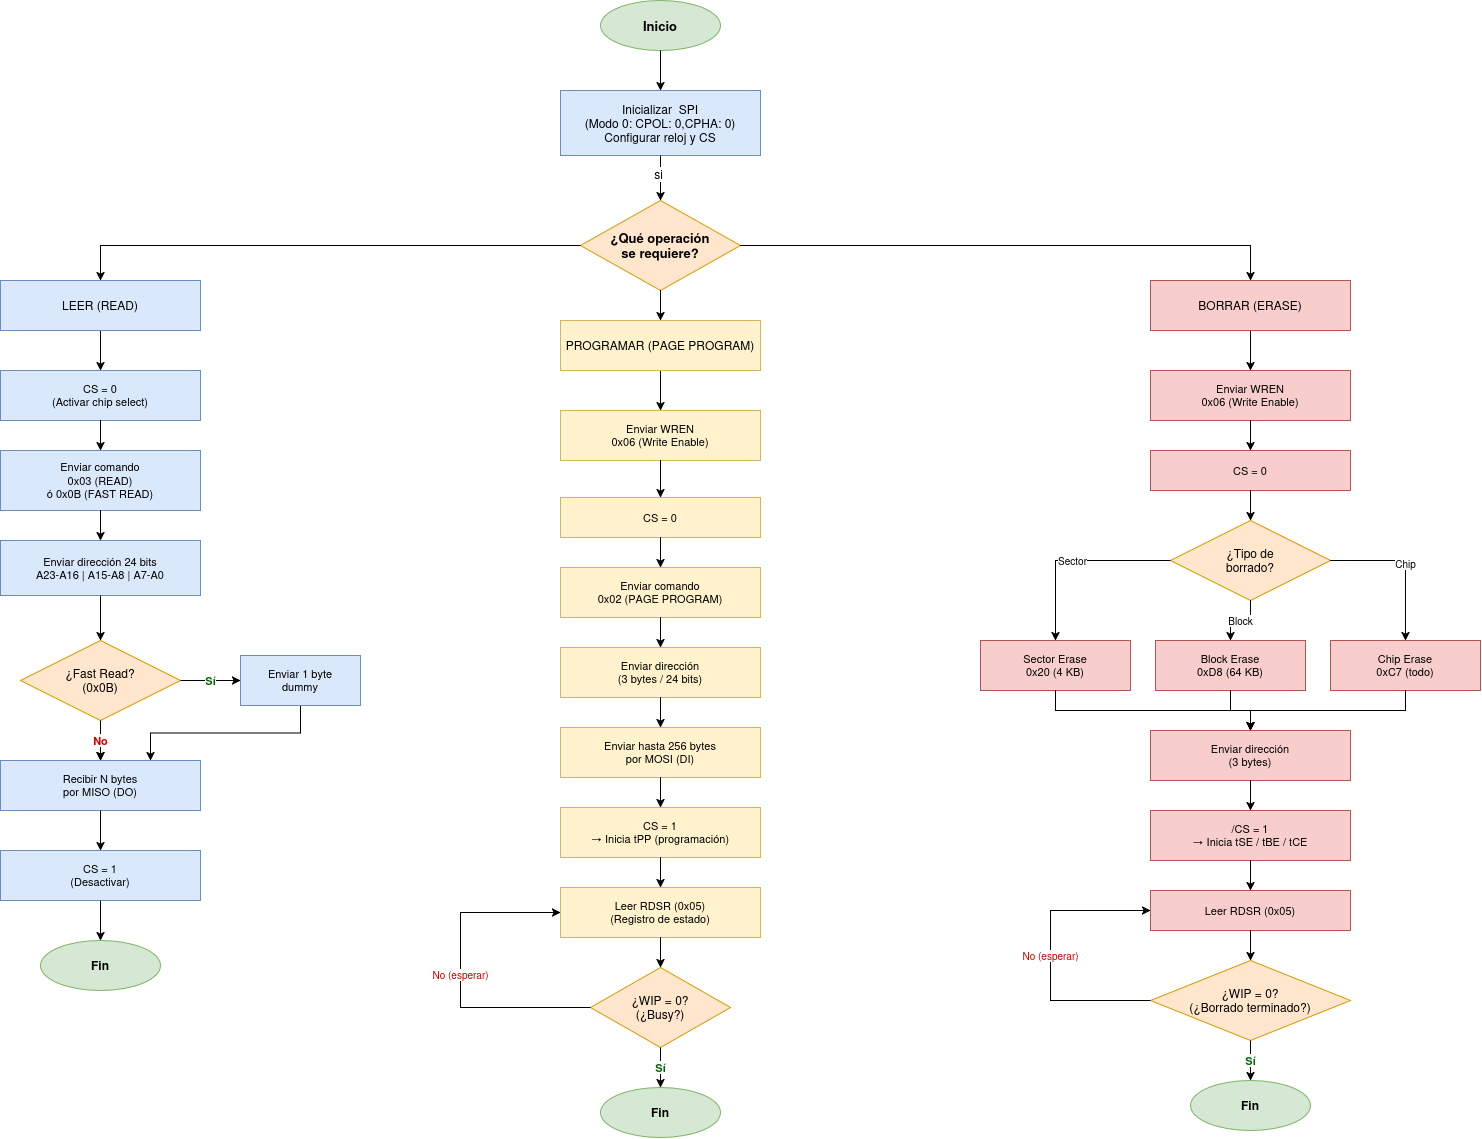

The diagram above was exported from draw.io. Its source (the exported page's mxGraphModel, read from the mxfile embedded in the PNG):
<mxGraphModel dx="2946" dy="1571" grid="1" gridSize="10" guides="1" tooltips="1" connect="1" arrows="1" fold="1" page="1" pageScale="1" pageWidth="827" pageHeight="1169" math="0" shadow="0">
  <root>
    <mxCell id="0" />
    <mxCell id="1" parent="0" />
    <mxCell id="2" parent="1" style="ellipse;whiteSpace=wrap;html=1;fillColor=#d5e8d4;strokeColor=#82b366;fontStyle=1;fontSize=13;" value="Inicio" vertex="1">
      <mxGeometry height="50" width="120" x="3360" y="160" as="geometry" />
    </mxCell>
    <mxCell id="3" parent="1" style="rounded=0;whiteSpace=wrap;html=1;fillColor=#dae8fc;strokeColor=#6c8ebf;fontSize=12;shape=label;shapeInside=1;" value="Inicializar&amp;nbsp; SPI&lt;br&gt;&lt;div&gt;(Modo 0: CPOL: 0,CPHA: 0)&lt;/div&gt;&lt;div&gt;Configurar reloj y CS&lt;/div&gt;" vertex="1">
      <mxGeometry height="65" width="200" x="3320" y="250" as="geometry" />
    </mxCell>
    <mxCell id="4" parent="1" style="rhombus;whiteSpace=wrap;html=1;fillColor=#ffe6cc;strokeColor=#d79b00;fontSize=13;fontStyle=1;" value="¿Qué operación&#10;se requiere?" vertex="1">
      <mxGeometry height="90" width="160" x="3340" y="360" as="geometry" />
    </mxCell>
    <mxCell id="5" edge="1" parent="1" source="2" style="edgeStyle=orthogonalEdgeStyle;rounded=0;orthogonalLoop=1;jettySize=auto;html=1;" target="3">
      <mxGeometry relative="1" as="geometry" />
    </mxCell>
    <mxCell id="6" edge="1" parent="1" source="3" style="edgeStyle=orthogonalEdgeStyle;rounded=0;orthogonalLoop=1;jettySize=auto;html=1;" target="4">
      <mxGeometry relative="1" as="geometry" />
    </mxCell>
    <mxCell id="7" connectable="0" parent="6" style="edgeLabel;html=1;align=center;verticalAlign=middle;resizable=0;points=[];fontFamily=Helvetica;fontSize=12;fontColor=default;" value="si" vertex="1">
      <mxGeometry relative="1" x="-0.1855" y="-2" as="geometry">
        <mxPoint as="offset" />
      </mxGeometry>
    </mxCell>
    <mxCell id="8" parent="1" style="rounded=0;whiteSpace=wrap;html=1;fillColor=#dae8fc;strokeColor=#6c8ebf;fontSize=11;" value="CS = 0&lt;br&gt;(Activar chip select)" vertex="1">
      <mxGeometry height="50" width="200" x="2760" y="530" as="geometry" />
    </mxCell>
    <mxCell id="9" parent="1" style="rounded=0;whiteSpace=wrap;html=1;fillColor=#dae8fc;strokeColor=#6c8ebf;fontSize=11;" value="Enviar comando&#10;0x03 (READ)&#10;ó 0x0B (FAST READ)" vertex="1">
      <mxGeometry height="60" width="200" x="2760" y="610" as="geometry" />
    </mxCell>
    <mxCell id="10" parent="1" style="rounded=0;whiteSpace=wrap;html=1;fillColor=#dae8fc;strokeColor=#6c8ebf;fontSize=11;" value="Enviar dirección 24 bits&#10;A23-A16 | A15-A8 | A7-A0" vertex="1">
      <mxGeometry height="55" width="200" x="2760" y="700" as="geometry" />
    </mxCell>
    <mxCell id="11" edge="1" parent="1" source="12" style="edgeStyle=orthogonalEdgeStyle;rounded=0;orthogonalLoop=1;jettySize=auto;html=1;" target="15" value="">
      <mxGeometry relative="1" as="geometry" />
    </mxCell>
    <mxCell id="12" parent="1" style="rhombus;whiteSpace=wrap;html=1;fillColor=#ffe6cc;strokeColor=#d79b00;fontSize=12;" value="¿Fast Read?&#10;(0x0B)" vertex="1">
      <mxGeometry height="80" width="160" x="2780" y="800" as="geometry" />
    </mxCell>
    <mxCell id="13" edge="1" parent="1" source="14" style="edgeStyle=orthogonalEdgeStyle;rounded=0;orthogonalLoop=1;jettySize=auto;html=1;exitX=0.5;exitY=1;exitDx=0;exitDy=0;entryX=0.75;entryY=0;entryDx=0;entryDy=0;fontFamily=Helvetica;fontSize=12;fontColor=default;defaultLabelBackgroundColor=page;" target="15">
      <mxGeometry relative="1" as="geometry" />
    </mxCell>
    <mxCell id="14" parent="1" style="rounded=0;whiteSpace=wrap;html=1;fillColor=#dae8fc;strokeColor=#6c8ebf;fontSize=11;" value="Enviar 1 byte&#10;dummy" vertex="1">
      <mxGeometry height="50" width="120" x="3000" y="815" as="geometry" />
    </mxCell>
    <mxCell id="15" parent="1" style="rounded=0;whiteSpace=wrap;html=1;fillColor=#dae8fc;strokeColor=#6c8ebf;fontSize=11;" value="Recibir N bytes&#10;por MISO (DO)" vertex="1">
      <mxGeometry height="50" width="200" x="2760" y="920" as="geometry" />
    </mxCell>
    <mxCell id="16" parent="1" style="rounded=0;whiteSpace=wrap;html=1;fillColor=#dae8fc;strokeColor=#6c8ebf;fontSize=11;" value="CS = 1&lt;br&gt;(Desactivar)" vertex="1">
      <mxGeometry height="50" width="200" x="2760" y="1010" as="geometry" />
    </mxCell>
    <mxCell id="17" parent="1" style="ellipse;whiteSpace=wrap;html=1;fillColor=#d5e8d4;strokeColor=#82b366;fontSize=12;fontStyle=1;" value="Fin" vertex="1">
      <mxGeometry height="50" width="120" x="2800" y="1100" as="geometry" />
    </mxCell>
    <mxCell id="18" edge="1" parent="1" source="75" style="edgeStyle=orthogonalEdgeStyle;rounded=0;orthogonalLoop=1;jettySize=auto;html=1;" target="8">
      <mxGeometry relative="1" as="geometry" />
    </mxCell>
    <mxCell id="19" edge="1" parent="1" source="8" style="edgeStyle=orthogonalEdgeStyle;rounded=0;orthogonalLoop=1;jettySize=auto;html=1;" target="9">
      <mxGeometry relative="1" as="geometry" />
    </mxCell>
    <mxCell id="20" edge="1" parent="1" source="9" style="edgeStyle=orthogonalEdgeStyle;rounded=0;orthogonalLoop=1;jettySize=auto;html=1;" target="10">
      <mxGeometry relative="1" as="geometry" />
    </mxCell>
    <mxCell id="21" edge="1" parent="1" source="10" style="edgeStyle=orthogonalEdgeStyle;rounded=0;orthogonalLoop=1;jettySize=auto;html=1;" target="12">
      <mxGeometry relative="1" as="geometry" />
    </mxCell>
    <mxCell id="22" edge="1" parent="1" source="12" style="edgeStyle=orthogonalEdgeStyle;rounded=0;orthogonalLoop=1;jettySize=auto;html=1;fontSize=11;fontColor=#006600;fontStyle=1;" target="14" value="Sí">
      <mxGeometry relative="1" as="geometry" />
    </mxCell>
    <mxCell id="23" edge="1" parent="1" source="12" style="edgeStyle=orthogonalEdgeStyle;rounded=0;orthogonalLoop=1;jettySize=auto;html=1;fontSize=11;fontColor=#CC0000;fontStyle=1;" target="15" value="No">
      <mxGeometry relative="1" as="geometry" />
    </mxCell>
    <mxCell id="24" edge="1" parent="1" source="15" style="edgeStyle=orthogonalEdgeStyle;rounded=0;orthogonalLoop=1;jettySize=auto;html=1;" target="16">
      <mxGeometry relative="1" as="geometry" />
    </mxCell>
    <mxCell id="25" edge="1" parent="1" source="16" style="edgeStyle=orthogonalEdgeStyle;rounded=0;orthogonalLoop=1;jettySize=auto;html=1;" target="17">
      <mxGeometry relative="1" as="geometry" />
    </mxCell>
    <mxCell id="26" parent="1" style="rounded=0;whiteSpace=wrap;html=1;fillColor=#fff2cc;strokeColor=#d6b656;fontSize=11;" value="Enviar WREN&#10;0x06 (Write Enable)" vertex="1">
      <mxGeometry height="50" width="200" x="3320" y="570" as="geometry" />
    </mxCell>
    <mxCell id="27" parent="1" style="rounded=0;whiteSpace=wrap;html=1;fillColor=#fff2cc;strokeColor=#d6b656;fontSize=11;" value="CS = 0" vertex="1">
      <mxGeometry height="40" width="200" x="3320" y="657" as="geometry" />
    </mxCell>
    <mxCell id="28" parent="1" style="rounded=0;whiteSpace=wrap;html=1;fillColor=#fff2cc;strokeColor=#d6b656;fontSize=11;" value="Enviar comando&#10;0x02 (PAGE PROGRAM)" vertex="1">
      <mxGeometry height="50" width="200" x="3320" y="727" as="geometry" />
    </mxCell>
    <mxCell id="29" parent="1" style="rounded=0;whiteSpace=wrap;html=1;fillColor=#fff2cc;strokeColor=#d6b656;fontSize=11;" value="Enviar dirección&#10;(3 bytes / 24 bits)" vertex="1">
      <mxGeometry height="50" width="200" x="3320" y="807" as="geometry" />
    </mxCell>
    <mxCell id="30" parent="1" style="rounded=0;whiteSpace=wrap;html=1;fillColor=#fff2cc;strokeColor=#d6b656;fontSize=11;" value="Enviar hasta 256 bytes&#10;por MOSI (DI)" vertex="1">
      <mxGeometry height="50" width="200" x="3320" y="887" as="geometry" />
    </mxCell>
    <mxCell id="31" parent="1" style="rounded=0;whiteSpace=wrap;html=1;fillColor=#fff2cc;strokeColor=#d6b656;fontSize=11;" value="CS = 1&lt;br&gt;→ Inicia tPP (programación)" vertex="1">
      <mxGeometry height="50" width="200" x="3320" y="967" as="geometry" />
    </mxCell>
    <mxCell id="32" parent="1" style="rounded=0;whiteSpace=wrap;html=1;fillColor=#fff2cc;strokeColor=#d6b656;fontSize=11;" value="Leer RDSR (0x05)&#10;(Registro de estado)" vertex="1">
      <mxGeometry height="50" width="200" x="3320" y="1047" as="geometry" />
    </mxCell>
    <mxCell id="33" parent="1" style="rhombus;whiteSpace=wrap;html=1;fillColor=#ffe6cc;strokeColor=#d79b00;fontSize=12;" value="¿WIP = 0?&#10;(¿Busy?)" vertex="1">
      <mxGeometry height="80" width="140" x="3350" y="1127" as="geometry" />
    </mxCell>
    <mxCell id="34" parent="1" style="ellipse;whiteSpace=wrap;html=1;fillColor=#d5e8d4;strokeColor=#82b366;fontSize=12;fontStyle=1;" value="Fin" vertex="1">
      <mxGeometry height="50" width="120" x="3360" y="1247" as="geometry" />
    </mxCell>
    <mxCell id="35" edge="1" parent="1" source="73" style="edgeStyle=orthogonalEdgeStyle;rounded=0;orthogonalLoop=1;jettySize=auto;html=1;" target="26">
      <mxGeometry relative="1" as="geometry" />
    </mxCell>
    <mxCell id="36" edge="1" parent="1" source="26" style="edgeStyle=orthogonalEdgeStyle;rounded=0;orthogonalLoop=1;jettySize=auto;html=1;" target="27">
      <mxGeometry relative="1" as="geometry" />
    </mxCell>
    <mxCell id="37" edge="1" parent="1" source="27" style="edgeStyle=orthogonalEdgeStyle;rounded=0;orthogonalLoop=1;jettySize=auto;html=1;" target="28">
      <mxGeometry relative="1" as="geometry" />
    </mxCell>
    <mxCell id="38" edge="1" parent="1" source="28" style="edgeStyle=orthogonalEdgeStyle;rounded=0;orthogonalLoop=1;jettySize=auto;html=1;" target="29">
      <mxGeometry relative="1" as="geometry" />
    </mxCell>
    <mxCell id="39" edge="1" parent="1" source="29" style="edgeStyle=orthogonalEdgeStyle;rounded=0;orthogonalLoop=1;jettySize=auto;html=1;" target="30">
      <mxGeometry relative="1" as="geometry" />
    </mxCell>
    <mxCell id="40" edge="1" parent="1" source="30" style="edgeStyle=orthogonalEdgeStyle;rounded=0;orthogonalLoop=1;jettySize=auto;html=1;" target="31">
      <mxGeometry relative="1" as="geometry" />
    </mxCell>
    <mxCell id="41" edge="1" parent="1" source="31" style="edgeStyle=orthogonalEdgeStyle;rounded=0;orthogonalLoop=1;jettySize=auto;html=1;" target="32">
      <mxGeometry relative="1" as="geometry" />
    </mxCell>
    <mxCell id="42" edge="1" parent="1" source="32" style="edgeStyle=orthogonalEdgeStyle;rounded=0;orthogonalLoop=1;jettySize=auto;html=1;" target="33">
      <mxGeometry relative="1" as="geometry" />
    </mxCell>
    <mxCell id="43" edge="1" parent="1" source="33" style="edgeStyle=orthogonalEdgeStyle;rounded=0;orthogonalLoop=1;jettySize=auto;html=1;fontSize=11;fontColor=#006600;fontStyle=1;" target="34" value="Sí">
      <mxGeometry relative="1" as="geometry" />
    </mxCell>
    <mxCell id="44" edge="1" parent="1" source="33" style="edgeStyle=orthogonalEdgeStyle;rounded=0;orthogonalLoop=1;jettySize=auto;html=1;fontSize=10;fontColor=#CC0000;exitX=0;exitY=0.5;exitDx=0;exitDy=0;entryX=0;entryY=0.5;entryDx=0;entryDy=0;" target="32" value="No (esperar)">
      <mxGeometry relative="1" as="geometry">
        <Array as="points">
          <mxPoint x="3220" y="1167" />
          <mxPoint x="3220" y="1072" />
        </Array>
      </mxGeometry>
    </mxCell>
    <mxCell id="45" parent="1" style="rounded=0;whiteSpace=wrap;html=1;fillColor=#f8cecc;strokeColor=#b85450;fontSize=11;" value="Enviar WREN&#10;0x06 (Write Enable)" vertex="1">
      <mxGeometry height="50" width="200" x="3910" y="530" as="geometry" />
    </mxCell>
    <mxCell id="46" parent="1" style="rounded=0;whiteSpace=wrap;html=1;fillColor=#f8cecc;strokeColor=#b85450;fontSize=11;" value="CS = 0" vertex="1">
      <mxGeometry height="40" width="200" x="3910" y="610" as="geometry" />
    </mxCell>
    <mxCell id="47" parent="1" style="rhombus;whiteSpace=wrap;html=1;fillColor=#ffe6cc;strokeColor=#d79b00;fontSize=12;" value="¿Tipo de&#10;borrado?" vertex="1">
      <mxGeometry height="80" width="160" x="3930" y="680" as="geometry" />
    </mxCell>
    <mxCell id="48" parent="1" style="rounded=0;whiteSpace=wrap;html=1;fillColor=#f8cecc;strokeColor=#b85450;fontSize=11;" value="Sector Erase&#10;0x20 (4 KB)" vertex="1">
      <mxGeometry height="50" width="150" x="3740" y="800" as="geometry" />
    </mxCell>
    <mxCell id="49" parent="1" style="rounded=0;whiteSpace=wrap;html=1;fillColor=#f8cecc;strokeColor=#b85450;fontSize=11;" value="Block Erase&#10;0xD8 (64 KB)" vertex="1">
      <mxGeometry height="50" width="150" x="3915" y="800" as="geometry" />
    </mxCell>
    <mxCell id="50" parent="1" style="rounded=0;whiteSpace=wrap;html=1;fillColor=#f8cecc;strokeColor=#b85450;fontSize=11;" value="Chip Erase&#10;0xC7 (todo)" vertex="1">
      <mxGeometry height="50" width="150" x="4090" y="800" as="geometry" />
    </mxCell>
    <mxCell id="51" parent="1" style="rounded=0;whiteSpace=wrap;html=1;fillColor=#f8cecc;strokeColor=#b85450;fontSize=11;" value="Enviar dirección&#10;(3 bytes)" vertex="1">
      <mxGeometry height="50" width="200" x="3910" y="890" as="geometry" />
    </mxCell>
    <mxCell id="52" parent="1" style="rounded=0;whiteSpace=wrap;html=1;fillColor=#f8cecc;strokeColor=#b85450;fontSize=11;" value="/CS = 1&#10;→ Inicia tSE / tBE / tCE" vertex="1">
      <mxGeometry height="50" width="200" x="3910" y="970" as="geometry" />
    </mxCell>
    <mxCell id="53" parent="1" style="rounded=0;whiteSpace=wrap;html=1;fillColor=#f8cecc;strokeColor=#b85450;fontSize=11;" value="Leer RDSR (0x05)" vertex="1">
      <mxGeometry height="40" width="200" x="3910" y="1050" as="geometry" />
    </mxCell>
    <mxCell id="54" parent="1" style="rhombus;whiteSpace=wrap;html=1;fillColor=#ffe6cc;strokeColor=#d79b00;fontSize=12;" value="¿WIP = 0?&#10;(¿Borrado terminado?)" vertex="1">
      <mxGeometry height="80" width="200" x="3910" y="1120" as="geometry" />
    </mxCell>
    <mxCell id="55" parent="1" style="ellipse;whiteSpace=wrap;html=1;fillColor=#d5e8d4;strokeColor=#82b366;fontSize=12;fontStyle=1;" value="Fin" vertex="1">
      <mxGeometry height="50" width="120" x="3950" y="1240" as="geometry" />
    </mxCell>
    <mxCell id="56" edge="1" parent="1" source="71" style="edgeStyle=orthogonalEdgeStyle;rounded=0;orthogonalLoop=1;jettySize=auto;html=1;" target="45">
      <mxGeometry relative="1" as="geometry" />
    </mxCell>
    <mxCell id="57" edge="1" parent="1" source="45" style="edgeStyle=orthogonalEdgeStyle;rounded=0;orthogonalLoop=1;jettySize=auto;html=1;" target="46">
      <mxGeometry relative="1" as="geometry" />
    </mxCell>
    <mxCell id="58" edge="1" parent="1" source="46" style="edgeStyle=orthogonalEdgeStyle;rounded=0;orthogonalLoop=1;jettySize=auto;html=1;" target="47">
      <mxGeometry relative="1" as="geometry" />
    </mxCell>
    <mxCell id="59" edge="1" parent="1" source="47" style="edgeStyle=orthogonalEdgeStyle;rounded=0;orthogonalLoop=1;jettySize=auto;html=1;fontSize=10;" target="48" value="Sector">
      <mxGeometry relative="1" as="geometry" />
    </mxCell>
    <mxCell id="60" edge="1" parent="1" source="47" style="edgeStyle=orthogonalEdgeStyle;rounded=0;orthogonalLoop=1;jettySize=auto;html=1;fontSize=10;" target="49" value="Block">
      <mxGeometry relative="1" as="geometry" />
    </mxCell>
    <mxCell id="61" edge="1" parent="1" source="47" style="edgeStyle=orthogonalEdgeStyle;rounded=0;orthogonalLoop=1;jettySize=auto;html=1;fontSize=10;exitX=1;exitY=0.5;exitDx=0;exitDy=0;" target="50" value="Chip">
      <mxGeometry relative="1" as="geometry" />
    </mxCell>
    <mxCell id="62" edge="1" parent="1" source="48" style="edgeStyle=orthogonalEdgeStyle;rounded=0;orthogonalLoop=1;jettySize=auto;html=1;" target="51">
      <mxGeometry relative="1" as="geometry">
        <Array as="points">
          <mxPoint x="3815" y="870" />
          <mxPoint x="4010" y="870" />
        </Array>
      </mxGeometry>
    </mxCell>
    <mxCell id="63" edge="1" parent="1" source="49" style="edgeStyle=orthogonalEdgeStyle;rounded=0;orthogonalLoop=1;jettySize=auto;html=1;" target="51">
      <mxGeometry relative="1" as="geometry" />
    </mxCell>
    <mxCell id="64" edge="1" parent="1" source="50" style="edgeStyle=orthogonalEdgeStyle;rounded=0;orthogonalLoop=1;jettySize=auto;html=1;" target="51">
      <mxGeometry relative="1" as="geometry" />
    </mxCell>
    <mxCell id="65" edge="1" parent="1" source="51" style="edgeStyle=orthogonalEdgeStyle;rounded=0;orthogonalLoop=1;jettySize=auto;html=1;" target="52">
      <mxGeometry relative="1" as="geometry" />
    </mxCell>
    <mxCell id="66" edge="1" parent="1" source="52" style="edgeStyle=orthogonalEdgeStyle;rounded=0;orthogonalLoop=1;jettySize=auto;html=1;" target="53">
      <mxGeometry relative="1" as="geometry" />
    </mxCell>
    <mxCell id="67" edge="1" parent="1" source="53" style="edgeStyle=orthogonalEdgeStyle;rounded=0;orthogonalLoop=1;jettySize=auto;html=1;" target="54">
      <mxGeometry relative="1" as="geometry" />
    </mxCell>
    <mxCell id="68" edge="1" parent="1" source="54" style="edgeStyle=orthogonalEdgeStyle;rounded=0;orthogonalLoop=1;jettySize=auto;html=1;fontSize=11;fontColor=#006600;fontStyle=1;" target="55" value="Sí">
      <mxGeometry relative="1" as="geometry" />
    </mxCell>
    <mxCell id="69" edge="1" parent="1" source="54" style="edgeStyle=orthogonalEdgeStyle;rounded=0;orthogonalLoop=1;jettySize=auto;html=1;fontSize=10;fontColor=#CC0000;exitX=0;exitY=0.5;exitDx=0;exitDy=0;entryX=0;entryY=0.5;entryDx=0;entryDy=0;" target="53" value="No (esperar)">
      <mxGeometry relative="1" as="geometry">
        <Array as="points">
          <mxPoint x="3810" y="1160" />
          <mxPoint x="3810" y="1070" />
        </Array>
      </mxGeometry>
    </mxCell>
    <mxCell id="70" edge="1" parent="1" source="4" style="edgeStyle=orthogonalEdgeStyle;rounded=0;orthogonalLoop=1;jettySize=auto;html=1;" target="71" value="">
      <mxGeometry relative="1" as="geometry">
        <Array as="points">
          <mxPoint x="4010" y="405" />
        </Array>
        <mxPoint x="3500" y="405" as="sourcePoint" />
        <mxPoint x="4010" y="530" as="targetPoint" />
      </mxGeometry>
    </mxCell>
    <mxCell id="71" parent="1" style="rounded=0;whiteSpace=wrap;html=1;fillColor=#f8cecc;strokeColor=#b85450;" value="BORRAR (ERASE)" vertex="1">
      <mxGeometry height="50" width="200" x="3910" y="440" as="geometry" />
    </mxCell>
    <mxCell id="72" edge="1" parent="1" source="4" style="edgeStyle=orthogonalEdgeStyle;rounded=0;orthogonalLoop=1;jettySize=auto;html=1;" target="73" value="">
      <mxGeometry relative="1" as="geometry">
        <mxPoint x="3420" y="450" as="sourcePoint" />
        <mxPoint x="3440" y="530" as="targetPoint" />
      </mxGeometry>
    </mxCell>
    <mxCell id="73" parent="1" style="rounded=0;whiteSpace=wrap;html=1;fillColor=#fff2cc;strokeColor=#d6b656;" value="PROGRAMAR (PAGE PROGRAM)" vertex="1">
      <mxGeometry height="50" width="200" x="3320" y="480" as="geometry" />
    </mxCell>
    <mxCell id="74" edge="1" parent="1" source="4" style="edgeStyle=orthogonalEdgeStyle;rounded=0;orthogonalLoop=1;jettySize=auto;html=1;" target="75" value="">
      <mxGeometry relative="1" as="geometry">
        <Array as="points">
          <mxPoint x="2860" y="405" />
        </Array>
        <mxPoint x="3340" y="405" as="sourcePoint" />
        <mxPoint x="2860" y="530" as="targetPoint" />
      </mxGeometry>
    </mxCell>
    <mxCell id="75" parent="1" style="rounded=0;whiteSpace=wrap;html=1;fillColor=#dae8fc;strokeColor=#6c8ebf;" value="LEER (READ)" vertex="1">
      <mxGeometry height="50" width="200" x="2760" y="440" as="geometry" />
    </mxCell>
  </root>
</mxGraphModel>